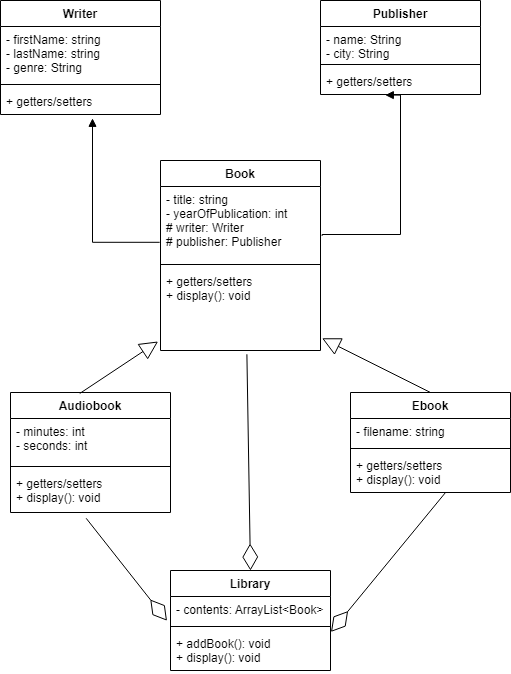

The diagram above was exported from draw.io. Its source (the exported page's mxGraphModel, read from the mxfile embedded in the PNG):
<mxGraphModel dx="1038" dy="547" grid="1" gridSize="10" guides="1" tooltips="1" connect="1" arrows="1" fold="1" page="1" pageScale="1" pageWidth="827" pageHeight="1169" math="0" shadow="0">
  <root>
    <mxCell id="WIyWlLk6GJQsqaUBKTNV-0" />
    <mxCell id="WIyWlLk6GJQsqaUBKTNV-1" parent="WIyWlLk6GJQsqaUBKTNV-0" />
    <mxCell id="MOun1po24yLAyte3gKbM-0" value="Book" style="swimlane;fontStyle=1;align=center;verticalAlign=top;childLayout=stackLayout;horizontal=1;startSize=26;horizontalStack=0;resizeParent=1;resizeParentMax=0;resizeLast=0;collapsible=1;marginBottom=0;" vertex="1" parent="WIyWlLk6GJQsqaUBKTNV-1">
      <mxGeometry x="330" y="310" width="160" height="190" as="geometry" />
    </mxCell>
    <mxCell id="MOun1po24yLAyte3gKbM-1" value="- title: string&#10;- yearOfPublication: int&#10;# writer: Writer&#10;# publisher: Publisher" style="text;strokeColor=none;fillColor=none;align=left;verticalAlign=top;spacingLeft=4;spacingRight=4;overflow=hidden;rotatable=0;points=[[0,0.5],[1,0.5]];portConstraint=eastwest;" vertex="1" parent="MOun1po24yLAyte3gKbM-0">
      <mxGeometry y="26" width="160" height="74" as="geometry" />
    </mxCell>
    <mxCell id="MOun1po24yLAyte3gKbM-2" value="" style="line;strokeWidth=1;fillColor=none;align=left;verticalAlign=middle;spacingTop=-1;spacingLeft=3;spacingRight=3;rotatable=0;labelPosition=right;points=[];portConstraint=eastwest;" vertex="1" parent="MOun1po24yLAyte3gKbM-0">
      <mxGeometry y="100" width="160" height="8" as="geometry" />
    </mxCell>
    <mxCell id="MOun1po24yLAyte3gKbM-3" value="+ getters/setters&#10;+ display(): void" style="text;strokeColor=none;fillColor=none;align=left;verticalAlign=top;spacingLeft=4;spacingRight=4;overflow=hidden;rotatable=0;points=[[0,0.5],[1,0.5]];portConstraint=eastwest;" vertex="1" parent="MOun1po24yLAyte3gKbM-0">
      <mxGeometry y="108" width="160" height="82" as="geometry" />
    </mxCell>
    <mxCell id="MOun1po24yLAyte3gKbM-4" value="Writer" style="swimlane;fontStyle=1;align=center;verticalAlign=top;childLayout=stackLayout;horizontal=1;startSize=26;horizontalStack=0;resizeParent=1;resizeParentMax=0;resizeLast=0;collapsible=1;marginBottom=0;" vertex="1" parent="WIyWlLk6GJQsqaUBKTNV-1">
      <mxGeometry x="170" y="150" width="160" height="114" as="geometry" />
    </mxCell>
    <mxCell id="MOun1po24yLAyte3gKbM-5" value="- firstName: string&#10;- lastName: string&#10;- genre: String" style="text;strokeColor=none;fillColor=none;align=left;verticalAlign=top;spacingLeft=4;spacingRight=4;overflow=hidden;rotatable=0;points=[[0,0.5],[1,0.5]];portConstraint=eastwest;" vertex="1" parent="MOun1po24yLAyte3gKbM-4">
      <mxGeometry y="26" width="160" height="54" as="geometry" />
    </mxCell>
    <mxCell id="MOun1po24yLAyte3gKbM-6" value="" style="line;strokeWidth=1;fillColor=none;align=left;verticalAlign=middle;spacingTop=-1;spacingLeft=3;spacingRight=3;rotatable=0;labelPosition=right;points=[];portConstraint=eastwest;" vertex="1" parent="MOun1po24yLAyte3gKbM-4">
      <mxGeometry y="80" width="160" height="8" as="geometry" />
    </mxCell>
    <mxCell id="MOun1po24yLAyte3gKbM-7" value="+ getters/setters" style="text;strokeColor=none;fillColor=none;align=left;verticalAlign=top;spacingLeft=4;spacingRight=4;overflow=hidden;rotatable=0;points=[[0,0.5],[1,0.5]];portConstraint=eastwest;" vertex="1" parent="MOun1po24yLAyte3gKbM-4">
      <mxGeometry y="88" width="160" height="26" as="geometry" />
    </mxCell>
    <mxCell id="MOun1po24yLAyte3gKbM-8" value="Publisher" style="swimlane;fontStyle=1;align=center;verticalAlign=top;childLayout=stackLayout;horizontal=1;startSize=26;horizontalStack=0;resizeParent=1;resizeParentMax=0;resizeLast=0;collapsible=1;marginBottom=0;" vertex="1" parent="WIyWlLk6GJQsqaUBKTNV-1">
      <mxGeometry x="490" y="150" width="160" height="94" as="geometry" />
    </mxCell>
    <mxCell id="MOun1po24yLAyte3gKbM-9" value="- name: String&#10;- city: String" style="text;strokeColor=none;fillColor=none;align=left;verticalAlign=top;spacingLeft=4;spacingRight=4;overflow=hidden;rotatable=0;points=[[0,0.5],[1,0.5]];portConstraint=eastwest;" vertex="1" parent="MOun1po24yLAyte3gKbM-8">
      <mxGeometry y="26" width="160" height="34" as="geometry" />
    </mxCell>
    <mxCell id="MOun1po24yLAyte3gKbM-10" value="" style="line;strokeWidth=1;fillColor=none;align=left;verticalAlign=middle;spacingTop=-1;spacingLeft=3;spacingRight=3;rotatable=0;labelPosition=right;points=[];portConstraint=eastwest;" vertex="1" parent="MOun1po24yLAyte3gKbM-8">
      <mxGeometry y="60" width="160" height="8" as="geometry" />
    </mxCell>
    <mxCell id="MOun1po24yLAyte3gKbM-11" value="+ getters/setters" style="text;strokeColor=none;fillColor=none;align=left;verticalAlign=top;spacingLeft=4;spacingRight=4;overflow=hidden;rotatable=0;points=[[0,0.5],[1,0.5]];portConstraint=eastwest;" vertex="1" parent="MOun1po24yLAyte3gKbM-8">
      <mxGeometry y="68" width="160" height="26" as="geometry" />
    </mxCell>
    <mxCell id="MOun1po24yLAyte3gKbM-14" value="Ebook" style="swimlane;fontStyle=1;align=center;verticalAlign=top;childLayout=stackLayout;horizontal=1;startSize=26;horizontalStack=0;resizeParent=1;resizeParentMax=0;resizeLast=0;collapsible=1;marginBottom=0;" vertex="1" parent="WIyWlLk6GJQsqaUBKTNV-1">
      <mxGeometry x="520" y="542" width="160" height="100" as="geometry" />
    </mxCell>
    <mxCell id="MOun1po24yLAyte3gKbM-15" value="- filename: string" style="text;strokeColor=none;fillColor=none;align=left;verticalAlign=top;spacingLeft=4;spacingRight=4;overflow=hidden;rotatable=0;points=[[0,0.5],[1,0.5]];portConstraint=eastwest;" vertex="1" parent="MOun1po24yLAyte3gKbM-14">
      <mxGeometry y="26" width="160" height="26" as="geometry" />
    </mxCell>
    <mxCell id="MOun1po24yLAyte3gKbM-16" value="" style="line;strokeWidth=1;fillColor=none;align=left;verticalAlign=middle;spacingTop=-1;spacingLeft=3;spacingRight=3;rotatable=0;labelPosition=right;points=[];portConstraint=eastwest;" vertex="1" parent="MOun1po24yLAyte3gKbM-14">
      <mxGeometry y="52" width="160" height="8" as="geometry" />
    </mxCell>
    <mxCell id="MOun1po24yLAyte3gKbM-17" value="+ getters/setters&#10;+ display(): void" style="text;strokeColor=none;fillColor=none;align=left;verticalAlign=top;spacingLeft=4;spacingRight=4;overflow=hidden;rotatable=0;points=[[0,0.5],[1,0.5]];portConstraint=eastwest;" vertex="1" parent="MOun1po24yLAyte3gKbM-14">
      <mxGeometry y="60" width="160" height="40" as="geometry" />
    </mxCell>
    <mxCell id="MOun1po24yLAyte3gKbM-18" value="Audiobook" style="swimlane;fontStyle=1;align=center;verticalAlign=top;childLayout=stackLayout;horizontal=1;startSize=26;horizontalStack=0;resizeParent=1;resizeParentMax=0;resizeLast=0;collapsible=1;marginBottom=0;" vertex="1" parent="WIyWlLk6GJQsqaUBKTNV-1">
      <mxGeometry x="180" y="542" width="160" height="120" as="geometry" />
    </mxCell>
    <mxCell id="MOun1po24yLAyte3gKbM-19" value="- minutes: int&#10;- seconds: int" style="text;strokeColor=none;fillColor=none;align=left;verticalAlign=top;spacingLeft=4;spacingRight=4;overflow=hidden;rotatable=0;points=[[0,0.5],[1,0.5]];portConstraint=eastwest;" vertex="1" parent="MOun1po24yLAyte3gKbM-18">
      <mxGeometry y="26" width="160" height="44" as="geometry" />
    </mxCell>
    <mxCell id="MOun1po24yLAyte3gKbM-20" value="" style="line;strokeWidth=1;fillColor=none;align=left;verticalAlign=middle;spacingTop=-1;spacingLeft=3;spacingRight=3;rotatable=0;labelPosition=right;points=[];portConstraint=eastwest;" vertex="1" parent="MOun1po24yLAyte3gKbM-18">
      <mxGeometry y="70" width="160" height="8" as="geometry" />
    </mxCell>
    <mxCell id="MOun1po24yLAyte3gKbM-21" value="+ getters/setters&#10;+ display(): void" style="text;strokeColor=none;fillColor=none;align=left;verticalAlign=top;spacingLeft=4;spacingRight=4;overflow=hidden;rotatable=0;points=[[0,0.5],[1,0.5]];portConstraint=eastwest;" vertex="1" parent="MOun1po24yLAyte3gKbM-18">
      <mxGeometry y="78" width="160" height="42" as="geometry" />
    </mxCell>
    <mxCell id="MOun1po24yLAyte3gKbM-28" value="" style="endArrow=block;endSize=16;endFill=0;html=1;rounded=0;entryX=-0.015;entryY=0.89;entryDx=0;entryDy=0;entryPerimeter=0;exitX=0.433;exitY=0.008;exitDx=0;exitDy=0;exitPerimeter=0;" edge="1" parent="WIyWlLk6GJQsqaUBKTNV-1" source="MOun1po24yLAyte3gKbM-18" target="MOun1po24yLAyte3gKbM-3">
      <mxGeometry y="50" width="160" relative="1" as="geometry">
        <mxPoint x="110" y="470" as="sourcePoint" />
        <mxPoint x="270" y="470" as="targetPoint" />
        <mxPoint as="offset" />
      </mxGeometry>
    </mxCell>
    <mxCell id="MOun1po24yLAyte3gKbM-29" value="" style="endArrow=block;endSize=16;endFill=0;html=1;rounded=0;entryX=1.01;entryY=0.851;entryDx=0;entryDy=0;entryPerimeter=0;exitX=0.5;exitY=0;exitDx=0;exitDy=0;" edge="1" parent="WIyWlLk6GJQsqaUBKTNV-1" source="MOun1po24yLAyte3gKbM-14" target="MOun1po24yLAyte3gKbM-3">
      <mxGeometry x="0.375" y="55" width="160" relative="1" as="geometry">
        <mxPoint x="560" y="404.5" as="sourcePoint" />
        <mxPoint x="720" y="404.5" as="targetPoint" />
        <mxPoint y="1" as="offset" />
      </mxGeometry>
    </mxCell>
    <mxCell id="MOun1po24yLAyte3gKbM-34" value="" style="endArrow=block;endFill=1;html=1;edgeStyle=orthogonalEdgeStyle;align=left;verticalAlign=top;rounded=0;entryX=0.575;entryY=1.146;entryDx=0;entryDy=0;entryPerimeter=0;exitX=-0.005;exitY=0.754;exitDx=0;exitDy=0;exitPerimeter=0;" edge="1" parent="WIyWlLk6GJQsqaUBKTNV-1" source="MOun1po24yLAyte3gKbM-1" target="MOun1po24yLAyte3gKbM-7">
      <mxGeometry x="-1" relative="1" as="geometry">
        <mxPoint x="120" y="360" as="sourcePoint" />
        <mxPoint x="280" y="360" as="targetPoint" />
        <Array as="points">
          <mxPoint x="262" y="392" />
        </Array>
      </mxGeometry>
    </mxCell>
    <mxCell id="MOun1po24yLAyte3gKbM-37" value="" style="endArrow=block;endFill=1;html=1;edgeStyle=orthogonalEdgeStyle;align=left;verticalAlign=top;rounded=0;exitX=1.01;exitY=0.668;exitDx=0;exitDy=0;exitPerimeter=0;entryX=0.405;entryY=1.023;entryDx=0;entryDy=0;entryPerimeter=0;" edge="1" parent="WIyWlLk6GJQsqaUBKTNV-1" source="MOun1po24yLAyte3gKbM-1" target="MOun1po24yLAyte3gKbM-11">
      <mxGeometry x="-1" relative="1" as="geometry">
        <mxPoint x="627.2" y="383.99600000000004" as="sourcePoint" />
        <mxPoint x="620" y="320" as="targetPoint" />
        <Array as="points">
          <mxPoint x="492" y="384" />
          <mxPoint x="570" y="384" />
          <mxPoint x="570" y="245" />
        </Array>
      </mxGeometry>
    </mxCell>
    <mxCell id="MOun1po24yLAyte3gKbM-39" value="Library" style="swimlane;fontStyle=1;align=center;verticalAlign=top;childLayout=stackLayout;horizontal=1;startSize=26;horizontalStack=0;resizeParent=1;resizeParentMax=0;resizeLast=0;collapsible=1;marginBottom=0;" vertex="1" parent="WIyWlLk6GJQsqaUBKTNV-1">
      <mxGeometry x="340" y="720" width="160" height="100" as="geometry" />
    </mxCell>
    <mxCell id="MOun1po24yLAyte3gKbM-40" value="- contents: ArrayList&lt;Book&gt;" style="text;strokeColor=none;fillColor=none;align=left;verticalAlign=top;spacingLeft=4;spacingRight=4;overflow=hidden;rotatable=0;points=[[0,0.5],[1,0.5]];portConstraint=eastwest;" vertex="1" parent="MOun1po24yLAyte3gKbM-39">
      <mxGeometry y="26" width="160" height="26" as="geometry" />
    </mxCell>
    <mxCell id="MOun1po24yLAyte3gKbM-41" value="" style="line;strokeWidth=1;fillColor=none;align=left;verticalAlign=middle;spacingTop=-1;spacingLeft=3;spacingRight=3;rotatable=0;labelPosition=right;points=[];portConstraint=eastwest;" vertex="1" parent="MOun1po24yLAyte3gKbM-39">
      <mxGeometry y="52" width="160" height="8" as="geometry" />
    </mxCell>
    <mxCell id="MOun1po24yLAyte3gKbM-42" value="+ addBook(): void&#10;+ display(): void" style="text;strokeColor=none;fillColor=none;align=left;verticalAlign=top;spacingLeft=4;spacingRight=4;overflow=hidden;rotatable=0;points=[[0,0.5],[1,0.5]];portConstraint=eastwest;" vertex="1" parent="MOun1po24yLAyte3gKbM-39">
      <mxGeometry y="60" width="160" height="40" as="geometry" />
    </mxCell>
    <mxCell id="MOun1po24yLAyte3gKbM-43" value="" style="endArrow=diamondThin;endFill=0;endSize=24;html=1;rounded=0;entryX=0.5;entryY=0;entryDx=0;entryDy=0;exitX=0.54;exitY=1.046;exitDx=0;exitDy=0;exitPerimeter=0;" edge="1" parent="WIyWlLk6GJQsqaUBKTNV-1" source="MOun1po24yLAyte3gKbM-3" target="MOun1po24yLAyte3gKbM-39">
      <mxGeometry width="160" relative="1" as="geometry">
        <mxPoint x="330" y="650" as="sourcePoint" />
        <mxPoint x="490" y="650" as="targetPoint" />
      </mxGeometry>
    </mxCell>
    <mxCell id="MOun1po24yLAyte3gKbM-44" value="" style="endArrow=diamondThin;endFill=0;endSize=24;html=1;rounded=0;entryX=-0.022;entryY=0.931;entryDx=0;entryDy=0;entryPerimeter=0;exitX=0.473;exitY=1.138;exitDx=0;exitDy=0;exitPerimeter=0;" edge="1" parent="WIyWlLk6GJQsqaUBKTNV-1" source="MOun1po24yLAyte3gKbM-21" target="MOun1po24yLAyte3gKbM-40">
      <mxGeometry width="160" relative="1" as="geometry">
        <mxPoint x="330" y="650" as="sourcePoint" />
        <mxPoint x="490" y="650" as="targetPoint" />
      </mxGeometry>
    </mxCell>
    <mxCell id="MOun1po24yLAyte3gKbM-45" value="" style="endArrow=diamondThin;endFill=0;endSize=24;html=1;rounded=0;entryX=1.003;entryY=0.035;entryDx=0;entryDy=0;entryPerimeter=0;exitX=0.593;exitY=1.005;exitDx=0;exitDy=0;exitPerimeter=0;" edge="1" parent="WIyWlLk6GJQsqaUBKTNV-1" source="MOun1po24yLAyte3gKbM-17" target="MOun1po24yLAyte3gKbM-42">
      <mxGeometry width="160" relative="1" as="geometry">
        <mxPoint x="330" y="650" as="sourcePoint" />
        <mxPoint x="490" y="650" as="targetPoint" />
      </mxGeometry>
    </mxCell>
  </root>
</mxGraphModel>